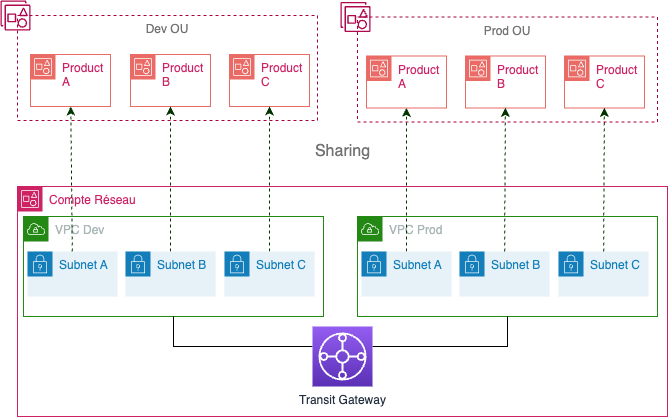

The diagram above was exported from draw.io. Its source (the exported page's mxGraphModel, read from the mxfile embedded in the PNG):
<mxGraphModel dx="1012" dy="729" grid="1" gridSize="10" guides="1" tooltips="1" connect="1" arrows="1" fold="1" page="1" pageScale="1" pageWidth="850" pageHeight="1100" math="0" shadow="0">
  <root>
    <mxCell id="0" />
    <mxCell id="1" parent="0" />
    <mxCell id="K5JEwguc4o4NcKw-zwxO-1" value="Compte Réseau" style="points=[[0,0],[0.25,0],[0.5,0],[0.75,0],[1,0],[1,0.25],[1,0.5],[1,0.75],[1,1],[0.75,1],[0.5,1],[0.25,1],[0,1],[0,0.75],[0,0.5],[0,0.25]];outlineConnect=0;gradientColor=none;html=1;whiteSpace=wrap;fontSize=12;fontStyle=0;container=0;pointerEvents=0;collapsible=0;recursiveResize=0;shape=mxgraph.aws4.group;grIcon=mxgraph.aws4.group_account;strokeColor=#CD2264;fillColor=none;verticalAlign=top;align=left;spacingLeft=30;fontColor=#CD2264;dashed=0;" parent="1" vertex="1">
      <mxGeometry x="120" y="320" width="650" height="230" as="geometry" />
    </mxCell>
    <mxCell id="K5JEwguc4o4NcKw-zwxO-2" value="VPC Dev" style="points=[[0,0],[0.25,0],[0.5,0],[0.75,0],[1,0],[1,0.25],[1,0.5],[1,0.75],[1,1],[0.75,1],[0.5,1],[0.25,1],[0,1],[0,0.75],[0,0.5],[0,0.25]];outlineConnect=0;gradientColor=none;html=1;whiteSpace=wrap;fontSize=12;fontStyle=0;container=1;pointerEvents=0;collapsible=0;recursiveResize=0;shape=mxgraph.aws4.group;grIcon=mxgraph.aws4.group_vpc;strokeColor=#248814;fillColor=none;verticalAlign=top;align=left;spacingLeft=30;fontColor=#AAB7B8;dashed=0;" parent="1" vertex="1">
      <mxGeometry x="126" y="350" width="300" height="100" as="geometry" />
    </mxCell>
    <mxCell id="K5JEwguc4o4NcKw-zwxO-3" value="Subnet B" style="points=[[0,0],[0.25,0],[0.5,0],[0.75,0],[1,0],[1,0.25],[1,0.5],[1,0.75],[1,1],[0.75,1],[0.5,1],[0.25,1],[0,1],[0,0.75],[0,0.5],[0,0.25]];outlineConnect=0;gradientColor=none;html=1;whiteSpace=wrap;fontSize=12;fontStyle=0;container=1;pointerEvents=0;collapsible=0;recursiveResize=0;shape=mxgraph.aws4.group;grIcon=mxgraph.aws4.group_security_group;grStroke=0;strokeColor=#147EBA;fillColor=#E6F2F8;verticalAlign=top;align=left;spacingLeft=30;fontColor=#147EBA;dashed=0;" parent="K5JEwguc4o4NcKw-zwxO-2" vertex="1">
      <mxGeometry x="102" y="35" width="90" height="45" as="geometry" />
    </mxCell>
    <mxCell id="K5JEwguc4o4NcKw-zwxO-4" value="Subnet C" style="points=[[0,0],[0.25,0],[0.5,0],[0.75,0],[1,0],[1,0.25],[1,0.5],[1,0.75],[1,1],[0.75,1],[0.5,1],[0.25,1],[0,1],[0,0.75],[0,0.5],[0,0.25]];outlineConnect=0;gradientColor=none;html=1;whiteSpace=wrap;fontSize=12;fontStyle=0;container=1;pointerEvents=0;collapsible=0;recursiveResize=0;shape=mxgraph.aws4.group;grIcon=mxgraph.aws4.group_security_group;grStroke=0;strokeColor=#147EBA;fillColor=#E6F2F8;verticalAlign=top;align=left;spacingLeft=30;fontColor=#147EBA;dashed=0;" parent="K5JEwguc4o4NcKw-zwxO-2" vertex="1">
      <mxGeometry x="201" y="35" width="90" height="45" as="geometry" />
    </mxCell>
    <mxCell id="K5JEwguc4o4NcKw-zwxO-5" value="Subnet A" style="points=[[0,0],[0.25,0],[0.5,0],[0.75,0],[1,0],[1,0.25],[1,0.5],[1,0.75],[1,1],[0.75,1],[0.5,1],[0.25,1],[0,1],[0,0.75],[0,0.5],[0,0.25]];outlineConnect=0;gradientColor=none;html=1;whiteSpace=wrap;fontSize=12;fontStyle=0;container=1;pointerEvents=0;collapsible=0;recursiveResize=0;shape=mxgraph.aws4.group;grIcon=mxgraph.aws4.group_security_group;grStroke=0;strokeColor=#147EBA;fillColor=#E6F2F8;verticalAlign=top;align=left;spacingLeft=30;fontColor=#147EBA;dashed=0;" parent="K5JEwguc4o4NcKw-zwxO-2" vertex="1">
      <mxGeometry x="4" y="35" width="90" height="45" as="geometry" />
    </mxCell>
    <mxCell id="K5JEwguc4o4NcKw-zwxO-6" value="VPC Prod" style="points=[[0,0],[0.25,0],[0.5,0],[0.75,0],[1,0],[1,0.25],[1,0.5],[1,0.75],[1,1],[0.75,1],[0.5,1],[0.25,1],[0,1],[0,0.75],[0,0.5],[0,0.25]];outlineConnect=0;gradientColor=none;html=1;whiteSpace=wrap;fontSize=12;fontStyle=0;container=1;pointerEvents=0;collapsible=0;recursiveResize=0;shape=mxgraph.aws4.group;grIcon=mxgraph.aws4.group_vpc;strokeColor=#248814;fillColor=none;verticalAlign=top;align=left;spacingLeft=30;fontColor=#AAB7B8;dashed=0;" parent="1" vertex="1">
      <mxGeometry x="460" y="350" width="300" height="100" as="geometry" />
    </mxCell>
    <mxCell id="K5JEwguc4o4NcKw-zwxO-7" value="Subnet B" style="points=[[0,0],[0.25,0],[0.5,0],[0.75,0],[1,0],[1,0.25],[1,0.5],[1,0.75],[1,1],[0.75,1],[0.5,1],[0.25,1],[0,1],[0,0.75],[0,0.5],[0,0.25]];outlineConnect=0;gradientColor=none;html=1;whiteSpace=wrap;fontSize=12;fontStyle=0;container=1;pointerEvents=0;collapsible=0;recursiveResize=0;shape=mxgraph.aws4.group;grIcon=mxgraph.aws4.group_security_group;grStroke=0;strokeColor=#147EBA;fillColor=#E6F2F8;verticalAlign=top;align=left;spacingLeft=30;fontColor=#147EBA;dashed=0;" parent="K5JEwguc4o4NcKw-zwxO-6" vertex="1">
      <mxGeometry x="102" y="35" width="90" height="45" as="geometry" />
    </mxCell>
    <mxCell id="K5JEwguc4o4NcKw-zwxO-8" value="Subnet C" style="points=[[0,0],[0.25,0],[0.5,0],[0.75,0],[1,0],[1,0.25],[1,0.5],[1,0.75],[1,1],[0.75,1],[0.5,1],[0.25,1],[0,1],[0,0.75],[0,0.5],[0,0.25]];outlineConnect=0;gradientColor=none;html=1;whiteSpace=wrap;fontSize=12;fontStyle=0;container=1;pointerEvents=0;collapsible=0;recursiveResize=0;shape=mxgraph.aws4.group;grIcon=mxgraph.aws4.group_security_group;grStroke=0;strokeColor=#147EBA;fillColor=#E6F2F8;verticalAlign=top;align=left;spacingLeft=30;fontColor=#147EBA;dashed=0;" parent="K5JEwguc4o4NcKw-zwxO-6" vertex="1">
      <mxGeometry x="201" y="35" width="90" height="45" as="geometry" />
    </mxCell>
    <mxCell id="K5JEwguc4o4NcKw-zwxO-9" value="Subnet A" style="points=[[0,0],[0.25,0],[0.5,0],[0.75,0],[1,0],[1,0.25],[1,0.5],[1,0.75],[1,1],[0.75,1],[0.5,1],[0.25,1],[0,1],[0,0.75],[0,0.5],[0,0.25]];outlineConnect=0;gradientColor=none;html=1;whiteSpace=wrap;fontSize=12;fontStyle=0;container=1;pointerEvents=0;collapsible=0;recursiveResize=0;shape=mxgraph.aws4.group;grIcon=mxgraph.aws4.group_security_group;grStroke=0;strokeColor=#147EBA;fillColor=#E6F2F8;verticalAlign=top;align=left;spacingLeft=30;fontColor=#147EBA;dashed=0;" parent="K5JEwguc4o4NcKw-zwxO-6" vertex="1">
      <mxGeometry x="4" y="35" width="90" height="45" as="geometry" />
    </mxCell>
    <mxCell id="K5JEwguc4o4NcKw-zwxO-11" style="edgeStyle=orthogonalEdgeStyle;rounded=0;orthogonalLoop=1;jettySize=auto;html=1;entryX=0.5;entryY=1;entryDx=0;entryDy=0;endArrow=none;endFill=0;strokeColor=#000000;" parent="1" source="K5JEwguc4o4NcKw-zwxO-10" target="K5JEwguc4o4NcKw-zwxO-2" edge="1">
      <mxGeometry relative="1" as="geometry">
        <Array as="points">
          <mxPoint x="276" y="480" />
        </Array>
      </mxGeometry>
    </mxCell>
    <mxCell id="K5JEwguc4o4NcKw-zwxO-12" style="edgeStyle=orthogonalEdgeStyle;rounded=0;orthogonalLoop=1;jettySize=auto;html=1;endArrow=none;endFill=0;strokeColor=#000000;" parent="1" source="K5JEwguc4o4NcKw-zwxO-10" target="K5JEwguc4o4NcKw-zwxO-6" edge="1">
      <mxGeometry relative="1" as="geometry">
        <Array as="points">
          <mxPoint x="610" y="480" />
        </Array>
      </mxGeometry>
    </mxCell>
    <mxCell id="K5JEwguc4o4NcKw-zwxO-10" value="Transit Gateway" style="sketch=0;points=[[0,0,0],[0.25,0,0],[0.5,0,0],[0.75,0,0],[1,0,0],[0,1,0],[0.25,1,0],[0.5,1,0],[0.75,1,0],[1,1,0],[0,0.25,0],[0,0.5,0],[0,0.75,0],[1,0.25,0],[1,0.5,0],[1,0.75,0]];outlineConnect=0;fontColor=#232F3E;gradientColor=#945DF2;gradientDirection=north;fillColor=#5A30B5;strokeColor=#ffffff;dashed=0;verticalLabelPosition=bottom;verticalAlign=top;align=center;html=1;fontSize=12;fontStyle=0;aspect=fixed;shape=mxgraph.aws4.resourceIcon;resIcon=mxgraph.aws4.transit_gateway;" parent="1" vertex="1">
      <mxGeometry x="415" y="460" width="60" height="60" as="geometry" />
    </mxCell>
    <mxCell id="K5JEwguc4o4NcKw-zwxO-23" value="" style="group" parent="1" vertex="1" connectable="0">
      <mxGeometry x="443" y="135.5" width="317" height="164.5" as="geometry" />
    </mxCell>
    <mxCell id="K5JEwguc4o4NcKw-zwxO-18" value="" style="sketch=0;outlineConnect=0;fontColor=#232F3E;gradientColor=none;fillColor=#B0084D;strokeColor=none;dashed=0;verticalLabelPosition=bottom;verticalAlign=top;align=center;html=1;fontSize=12;fontStyle=0;aspect=fixed;pointerEvents=1;shape=mxgraph.aws4.organizations_organizational_unit2;" parent="K5JEwguc4o4NcKw-zwxO-23" vertex="1">
      <mxGeometry width="30" height="30" as="geometry" />
    </mxCell>
    <mxCell id="K5JEwguc4o4NcKw-zwxO-19" value="&lt;font color=&quot;#737373&quot;&gt;Prod OU&lt;/font&gt;" style="fillColor=none;strokeColor=#A50040;dashed=1;verticalAlign=top;fontStyle=0;fontColor=#ffffff;whiteSpace=wrap;html=1;" parent="K5JEwguc4o4NcKw-zwxO-23" vertex="1">
      <mxGeometry x="17" y="15" width="300" height="105" as="geometry" />
    </mxCell>
    <mxCell id="K5JEwguc4o4NcKw-zwxO-20" value="Product A" style="points=[[0,0],[0.25,0],[0.5,0],[0.75,0],[1,0],[1,0.25],[1,0.5],[1,0.75],[1,1],[0.75,1],[0.5,1],[0.25,1],[0,1],[0,0.75],[0,0.5],[0,0.25]];outlineConnect=0;gradientColor=none;html=1;whiteSpace=wrap;fontSize=12;fontStyle=0;container=1;pointerEvents=0;collapsible=0;recursiveResize=0;shape=mxgraph.aws4.group;grIcon=mxgraph.aws4.group_account;strokeColor=#EA6B66;fillColor=none;verticalAlign=top;align=left;spacingLeft=30;fontColor=#CD2264;dashed=0;" parent="K5JEwguc4o4NcKw-zwxO-23" vertex="1">
      <mxGeometry x="26" y="54" width="80" height="52" as="geometry" />
    </mxCell>
    <mxCell id="K5JEwguc4o4NcKw-zwxO-21" value="Product B" style="points=[[0,0],[0.25,0],[0.5,0],[0.75,0],[1,0],[1,0.25],[1,0.5],[1,0.75],[1,1],[0.75,1],[0.5,1],[0.25,1],[0,1],[0,0.75],[0,0.5],[0,0.25]];outlineConnect=0;gradientColor=none;html=1;whiteSpace=wrap;fontSize=12;fontStyle=0;container=1;pointerEvents=0;collapsible=0;recursiveResize=0;shape=mxgraph.aws4.group;grIcon=mxgraph.aws4.group_account;strokeColor=#EA6B66;fillColor=none;verticalAlign=top;align=left;spacingLeft=30;fontColor=#CD2264;dashed=0;" parent="K5JEwguc4o4NcKw-zwxO-23" vertex="1">
      <mxGeometry x="125" y="54" width="80" height="52" as="geometry" />
    </mxCell>
    <mxCell id="K5JEwguc4o4NcKw-zwxO-22" value="Product C" style="points=[[0,0],[0.25,0],[0.5,0],[0.75,0],[1,0],[1,0.25],[1,0.5],[1,0.75],[1,1],[0.75,1],[0.5,1],[0.25,1],[0,1],[0,0.75],[0,0.5],[0,0.25]];outlineConnect=0;gradientColor=none;html=1;whiteSpace=wrap;fontSize=12;fontStyle=0;container=1;pointerEvents=0;collapsible=0;recursiveResize=0;shape=mxgraph.aws4.group;grIcon=mxgraph.aws4.group_account;strokeColor=#EA6B66;fillColor=none;verticalAlign=top;align=left;spacingLeft=30;fontColor=#CD2264;dashed=0;" parent="K5JEwguc4o4NcKw-zwxO-23" vertex="1">
      <mxGeometry x="224" y="54" width="80" height="52" as="geometry" />
    </mxCell>
    <mxCell id="K5JEwguc4o4NcKw-zwxO-32" value="&lt;font style=&quot;font-size: 16px;&quot; color=&quot;#737373&quot;&gt;Sharing&lt;/font&gt;" style="text;html=1;align=center;verticalAlign=middle;resizable=0;points=[];autosize=1;strokeColor=none;fillColor=none;" parent="K5JEwguc4o4NcKw-zwxO-23" vertex="1">
      <mxGeometry x="-38" y="134.5" width="80" height="30" as="geometry" />
    </mxCell>
    <mxCell id="K5JEwguc4o4NcKw-zwxO-24" value="" style="group" parent="1" vertex="1" connectable="0">
      <mxGeometry x="103" y="134" width="317" height="145" as="geometry" />
    </mxCell>
    <mxCell id="K5JEwguc4o4NcKw-zwxO-13" value="" style="sketch=0;outlineConnect=0;fontColor=#232F3E;gradientColor=none;fillColor=#B0084D;strokeColor=none;dashed=0;verticalLabelPosition=bottom;verticalAlign=top;align=center;html=1;fontSize=12;fontStyle=0;aspect=fixed;pointerEvents=1;shape=mxgraph.aws4.organizations_organizational_unit2;" parent="K5JEwguc4o4NcKw-zwxO-24" vertex="1">
      <mxGeometry width="30" height="30" as="geometry" />
    </mxCell>
    <mxCell id="K5JEwguc4o4NcKw-zwxO-14" value="&lt;font color=&quot;#737373&quot;&gt;Dev OU&lt;/font&gt;" style="fillColor=none;strokeColor=#A50040;dashed=1;verticalAlign=top;fontStyle=0;fontColor=#ffffff;whiteSpace=wrap;html=1;" parent="K5JEwguc4o4NcKw-zwxO-24" vertex="1">
      <mxGeometry x="17" y="15" width="300" height="105" as="geometry" />
    </mxCell>
    <mxCell id="K5JEwguc4o4NcKw-zwxO-15" value="Product A" style="points=[[0,0],[0.25,0],[0.5,0],[0.75,0],[1,0],[1,0.25],[1,0.5],[1,0.75],[1,1],[0.75,1],[0.5,1],[0.25,1],[0,1],[0,0.75],[0,0.5],[0,0.25]];outlineConnect=0;gradientColor=none;html=1;whiteSpace=wrap;fontSize=12;fontStyle=0;container=1;pointerEvents=0;collapsible=0;recursiveResize=0;shape=mxgraph.aws4.group;grIcon=mxgraph.aws4.group_account;strokeColor=#EA6B66;fillColor=none;verticalAlign=top;align=left;spacingLeft=30;fontColor=#CD2264;dashed=0;" parent="K5JEwguc4o4NcKw-zwxO-24" vertex="1">
      <mxGeometry x="30" y="54" width="80" height="52" as="geometry" />
    </mxCell>
    <mxCell id="K5JEwguc4o4NcKw-zwxO-16" value="Product B" style="points=[[0,0],[0.25,0],[0.5,0],[0.75,0],[1,0],[1,0.25],[1,0.5],[1,0.75],[1,1],[0.75,1],[0.5,1],[0.25,1],[0,1],[0,0.75],[0,0.5],[0,0.25]];outlineConnect=0;gradientColor=none;html=1;whiteSpace=wrap;fontSize=12;fontStyle=0;container=1;pointerEvents=0;collapsible=0;recursiveResize=0;shape=mxgraph.aws4.group;grIcon=mxgraph.aws4.group_account;strokeColor=#EA6B66;fillColor=none;verticalAlign=top;align=left;spacingLeft=30;fontColor=#CD2264;dashed=0;" parent="K5JEwguc4o4NcKw-zwxO-24" vertex="1">
      <mxGeometry x="130" y="54" width="80" height="52" as="geometry" />
    </mxCell>
    <mxCell id="K5JEwguc4o4NcKw-zwxO-17" value="Product C" style="points=[[0,0],[0.25,0],[0.5,0],[0.75,0],[1,0],[1,0.25],[1,0.5],[1,0.75],[1,1],[0.75,1],[0.5,1],[0.25,1],[0,1],[0,0.75],[0,0.5],[0,0.25]];outlineConnect=0;gradientColor=none;html=1;whiteSpace=wrap;fontSize=12;fontStyle=0;container=1;pointerEvents=0;collapsible=0;recursiveResize=0;shape=mxgraph.aws4.group;grIcon=mxgraph.aws4.group_account;strokeColor=#EA6B66;fillColor=none;verticalAlign=top;align=left;spacingLeft=30;fontColor=#CD2264;dashed=0;" parent="K5JEwguc4o4NcKw-zwxO-24" vertex="1">
      <mxGeometry x="229" y="54" width="80" height="52" as="geometry" />
    </mxCell>
    <mxCell id="K5JEwguc4o4NcKw-zwxO-25" style="rounded=0;orthogonalLoop=1;jettySize=auto;html=1;dashed=1;strokeColor=#003300;" parent="1" source="K5JEwguc4o4NcKw-zwxO-5" target="K5JEwguc4o4NcKw-zwxO-15" edge="1">
      <mxGeometry relative="1" as="geometry" />
    </mxCell>
    <mxCell id="K5JEwguc4o4NcKw-zwxO-26" style="rounded=0;orthogonalLoop=1;jettySize=auto;html=1;entryX=0.5;entryY=1;entryDx=0;entryDy=0;dashed=1;strokeColor=#003300;" parent="1" source="K5JEwguc4o4NcKw-zwxO-3" target="K5JEwguc4o4NcKw-zwxO-16" edge="1">
      <mxGeometry relative="1" as="geometry" />
    </mxCell>
    <mxCell id="K5JEwguc4o4NcKw-zwxO-27" style="rounded=0;orthogonalLoop=1;jettySize=auto;html=1;entryX=0.5;entryY=1;entryDx=0;entryDy=0;dashed=1;strokeColor=#003300;" parent="1" source="K5JEwguc4o4NcKw-zwxO-4" target="K5JEwguc4o4NcKw-zwxO-17" edge="1">
      <mxGeometry relative="1" as="geometry" />
    </mxCell>
    <mxCell id="K5JEwguc4o4NcKw-zwxO-28" style="rounded=0;orthogonalLoop=1;jettySize=auto;html=1;dashed=1;strokeColor=#003300;" parent="1" source="K5JEwguc4o4NcKw-zwxO-9" target="K5JEwguc4o4NcKw-zwxO-20" edge="1">
      <mxGeometry relative="1" as="geometry" />
    </mxCell>
    <mxCell id="K5JEwguc4o4NcKw-zwxO-29" style="rounded=0;orthogonalLoop=1;jettySize=auto;html=1;dashed=1;strokeColor=#003300;" parent="1" source="K5JEwguc4o4NcKw-zwxO-7" target="K5JEwguc4o4NcKw-zwxO-21" edge="1">
      <mxGeometry relative="1" as="geometry" />
    </mxCell>
    <mxCell id="K5JEwguc4o4NcKw-zwxO-30" style="rounded=0;orthogonalLoop=1;jettySize=auto;html=1;dashed=1;strokeColor=#003300;" parent="1" source="K5JEwguc4o4NcKw-zwxO-8" target="K5JEwguc4o4NcKw-zwxO-22" edge="1">
      <mxGeometry relative="1" as="geometry" />
    </mxCell>
  </root>
</mxGraphModel>